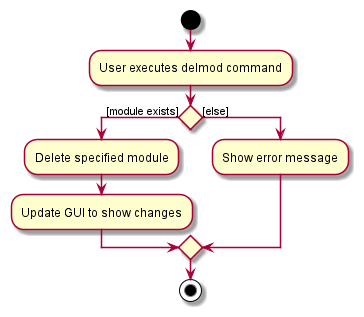

The diagram above was rendered by PlantUML. Its source (embedded in the PNG):
@startuml
start
:User executes delmod command;

'Since the beta syntax does not support placing the condition outside the
'diamond we place it as the true branch instead.

if () then ([module exists])
    :Delete specified module;
    :Update GUI to show changes;
else ([else])
    :Show error message;
endif
stop
@enduml